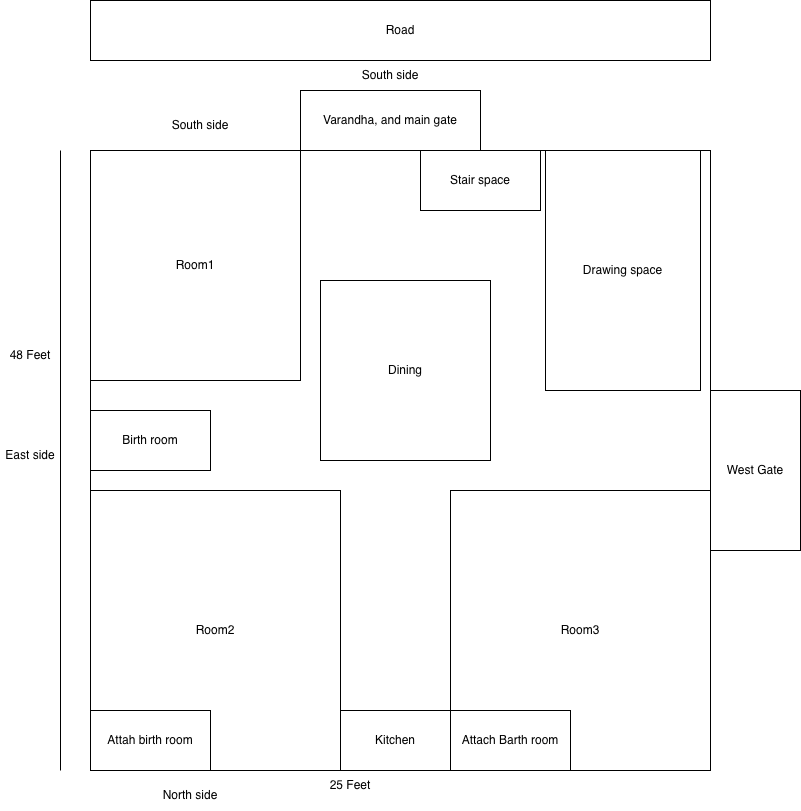

The diagram above was exported from draw.io. Its source (the exported page's mxGraphModel, read from the mxfile embedded in the PNG):
<mxGraphModel dx="1731" dy="1839" grid="1" gridSize="10" guides="1" tooltips="1" connect="1" arrows="1" fold="1" page="1" pageScale="1" pageWidth="850" pageHeight="1100" math="0" shadow="0">
  <root>
    <mxCell id="0" />
    <mxCell id="1" parent="0" />
    <mxCell id="J560BNtiQz1X8M2P00ke-1" parent="1" style="whiteSpace=wrap;html=1;aspect=fixed;" value="" vertex="1">
      <mxGeometry height="620" width="620" x="-90" y="130" as="geometry" />
    </mxCell>
    <mxCell id="J560BNtiQz1X8M2P00ke-2" parent="1" style="rounded=0;whiteSpace=wrap;html=1;" value="Road" vertex="1">
      <mxGeometry height="60" width="620" x="-90" y="-20" as="geometry" />
    </mxCell>
    <mxCell id="J560BNtiQz1X8M2P00ke-4" parent="1" style="text;html=1;whiteSpace=wrap;strokeColor=none;fillColor=none;align=center;verticalAlign=middle;rounded=0;" value="South side" vertex="1">
      <mxGeometry height="30" width="60" x="-10" y="90" as="geometry" />
    </mxCell>
    <mxCell id="J560BNtiQz1X8M2P00ke-5" parent="1" style="text;html=1;whiteSpace=wrap;strokeColor=none;fillColor=none;align=center;verticalAlign=middle;rounded=0;" value="North side" vertex="1">
      <mxGeometry height="30" width="60" x="-20" y="760" as="geometry" />
    </mxCell>
    <mxCell id="J560BNtiQz1X8M2P00ke-9" edge="1" parent="1" style="endArrow=none;html=1;rounded=0;" value="">
      <mxGeometry height="50" relative="1" width="50" as="geometry">
        <mxPoint x="-120" y="750" as="sourcePoint" />
        <mxPoint x="-120" y="130" as="targetPoint" />
      </mxGeometry>
    </mxCell>
    <mxCell id="J560BNtiQz1X8M2P00ke-10" parent="1" style="text;html=1;whiteSpace=wrap;strokeColor=none;fillColor=none;align=center;verticalAlign=middle;rounded=0;" value="East side" vertex="1">
      <mxGeometry height="30" width="60" x="-180" y="420" as="geometry" />
    </mxCell>
    <mxCell id="J560BNtiQz1X8M2P00ke-11" parent="1" style="text;html=1;whiteSpace=wrap;strokeColor=none;fillColor=none;align=center;verticalAlign=middle;rounded=0;" value="25 Feet" vertex="1">
      <mxGeometry height="30" width="60" x="140" y="750" as="geometry" />
    </mxCell>
    <mxCell id="J560BNtiQz1X8M2P00ke-12" parent="1" style="text;html=1;whiteSpace=wrap;strokeColor=none;fillColor=none;align=center;verticalAlign=middle;rounded=0;" value="48 Feet" vertex="1">
      <mxGeometry height="30" width="60" x="-180" y="320" as="geometry" />
    </mxCell>
    <mxCell id="J560BNtiQz1X8M2P00ke-13" parent="1" style="rounded=0;whiteSpace=wrap;html=1;" value="Varandha, and main gate" vertex="1">
      <mxGeometry height="60" width="180" x="120" y="70" as="geometry" />
    </mxCell>
    <mxCell id="J560BNtiQz1X8M2P00ke-14" parent="1" style="text;html=1;whiteSpace=wrap;strokeColor=none;fillColor=none;align=center;verticalAlign=middle;rounded=0;" value="South side" vertex="1">
      <mxGeometry height="30" width="60" x="180" y="40" as="geometry" />
    </mxCell>
    <mxCell id="J560BNtiQz1X8M2P00ke-16" parent="1" style="rounded=0;whiteSpace=wrap;html=1;" value="West Gate" vertex="1">
      <mxGeometry height="160" width="90" x="530" y="370" as="geometry" />
    </mxCell>
    <mxCell id="J560BNtiQz1X8M2P00ke-17" parent="1" style="rounded=0;whiteSpace=wrap;html=1;" value="Room1" vertex="1">
      <mxGeometry height="230" width="210" x="-90" y="130" as="geometry" />
    </mxCell>
    <mxCell id="J560BNtiQz1X8M2P00ke-18" parent="1" style="rounded=0;whiteSpace=wrap;html=1;" value="Room2" vertex="1">
      <mxGeometry height="280" width="250" x="-90" y="470" as="geometry" />
    </mxCell>
    <mxCell id="J560BNtiQz1X8M2P00ke-19" parent="1" style="rounded=0;whiteSpace=wrap;html=1;" value="Room3" vertex="1">
      <mxGeometry height="280" width="260" x="270" y="470" as="geometry" />
    </mxCell>
    <mxCell id="J560BNtiQz1X8M2P00ke-20" parent="1" style="rounded=0;whiteSpace=wrap;html=1;" value="Attach Barth room" vertex="1">
      <mxGeometry height="60" width="120" x="270" y="690" as="geometry" />
    </mxCell>
    <mxCell id="J560BNtiQz1X8M2P00ke-21" parent="1" style="rounded=0;whiteSpace=wrap;html=1;" value="Kitchen" vertex="1">
      <mxGeometry height="60" width="110" x="160" y="690" as="geometry" />
    </mxCell>
    <mxCell id="J560BNtiQz1X8M2P00ke-23" parent="1" style="rounded=0;whiteSpace=wrap;html=1;" value="Stair space" vertex="1">
      <mxGeometry height="60" width="120" x="240" y="130" as="geometry" />
    </mxCell>
    <mxCell id="J560BNtiQz1X8M2P00ke-24" parent="1" style="rounded=0;whiteSpace=wrap;html=1;" value="Dining" vertex="1">
      <mxGeometry height="180" width="170" x="140" y="260" as="geometry" />
    </mxCell>
    <mxCell id="J560BNtiQz1X8M2P00ke-25" parent="1" style="rounded=0;whiteSpace=wrap;html=1;" value="Drawing space" vertex="1">
      <mxGeometry height="240" width="155" x="365" y="130" as="geometry" />
    </mxCell>
    <mxCell id="J560BNtiQz1X8M2P00ke-26" parent="1" style="rounded=0;whiteSpace=wrap;html=1;" value="Birth room" vertex="1">
      <mxGeometry height="60" width="120" x="-90" y="390" as="geometry" />
    </mxCell>
    <mxCell id="J560BNtiQz1X8M2P00ke-27" parent="1" style="rounded=0;whiteSpace=wrap;html=1;" value="Attah birth room" vertex="1">
      <mxGeometry height="60" width="120" x="-90" y="690" as="geometry" />
    </mxCell>
  </root>
</mxGraphModel>